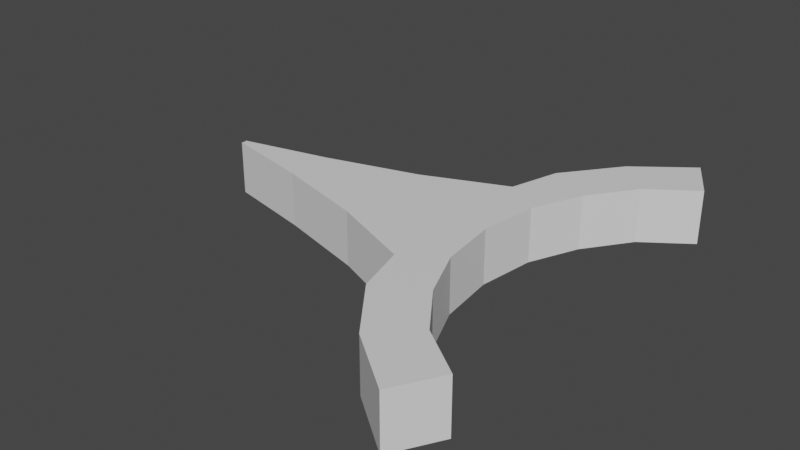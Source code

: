 # Source: PointerMesh.blend  (saved by Blender 3.0.42; exported with 4.5.12 LTS)
import bpy
from mathutils import Matrix  # noqa: F401  (used for matrix-valued properties, if any)

bpy.ops.wm.read_factory_settings(use_empty=True)
scene = bpy.context.scene
scene.name = 'Scene'

# ---- collections
col_collection = bpy.data.collections.new('Collection'); scene.collection.children.link(col_collection)

# ---- materials (node trees are filled in below, after node groups)
mat_pointermat = bpy.data.materials.new('PointerMat')
mat_pointermat.use_transparent_shadow = False

# ---- material node trees
mat_pointermat.use_nodes = True; mat_pointermat.node_tree.nodes.clear()
_N = mat_pointermat.node_tree.nodes; _L = mat_pointermat.node_tree.links
n0 = _N.new('ShaderNodeBsdfPrincipled'); n0.name = 'Principled BSDF'; n0.location = (10, 300)
n0.distribution = 'GGX'
n0.subsurface_method = 'RANDOM_WALK_SKIN'
n0.inputs[3].default_value = 1.45
n0.inputs[27].default_value = (0.0, 0.0, 0.0, 1.0)
n0.inputs[28].default_value = 1.0
n1 = _N.new('ShaderNodeOutputMaterial'); n1.name = 'Material Output'; n1.location = (300, 300)
_L.new(n0.outputs[0], n1.inputs[0])
n1.is_active_output = True

# ---- world
world_world = bpy.data.worlds.new('World'); scene.world = world_world
world_world.use_nodes = True; world_world.node_tree.nodes.clear()
_N = world_world.node_tree.nodes; _L = world_world.node_tree.links
n0 = _N.new('ShaderNodeOutputWorld'); n0.name = 'World Output'; n0.location = (300, 300)
n1 = _N.new('ShaderNodeBackground'); n1.name = 'Background'; n1.location = (10, 300)
n1.inputs[0].default_value = (0.05088, 0.05088, 0.05088, 1.0)
_L.new(n1.outputs[0], n0.inputs[0])
n0.is_active_output = True
world_world.color = (0.05088, 0.05088, 0.05088)
world_world.use_sun_shadow = False
world_world.sun_shadow_jitter_overblur = 0.0

# ---- meshes
me_cylinder = bpy.data.meshes.new('Cylinder')
me_cylinder.from_pydata([(0.0, 1.961, -0.1938), (0.0, 1.961, 0.1938), (-1.336, 1.19, -0.1938), (-1.336, 1.19, 0.1938), (-0.7716, 1.755, -0.1938), (-0.7716, 1.755, 0.1938), (0.0, 2.334, -0.1938), (0.0, 2.334, 0.1938), (-1.659, 1.376, -0.1938), (-1.659, 1.376, 0.1938), (-0.9576, 2.077, -0.1938), (-0.9576, 2.077, 0.1938), (-0.5974, 2.177, -0.1938), (-0.5974, 2.177, 0.1938), (-0.4139, 1.908, -0.1938), (-0.4139, 1.908, 0.1938), (-0.02074, 4.075, -0.1938), (0.0, 4.069, -0.1938), (0.0, 4.069, 0.1938), (-0.02074, 4.075, 0.1938), (-0.3554, 2.767, 0.1938), (-0.1684, 3.429, 0.1938), (-0.1684, 3.429, -0.1938), (-0.3554, 2.767, -0.1938), (0.0, 3.491, -0.1938), (0.0, 2.912, -0.1938), (0.0, 2.912, 0.1938), (0.0, 3.491, 0.1938), (-1.356, 1.773, -0.1938), (-1.356, 1.773, 0.1938), (-1.101, 1.519, -0.1938), (-1.101, 1.519, 0.1938)], [], [(31, 3, 2, 30), (28, 29, 11, 10), (22, 21, 19, 16), (15, 5, 4, 14), (30, 2, 8, 28), (31, 5, 11, 29), (14, 4, 10, 12), (15, 1, 7, 13), (5, 15, 13, 11), (0, 14, 12, 6), (1, 15, 14, 0), (10, 11, 13, 12), (16, 19, 18, 17), (24, 22, 16, 17), (21, 27, 18, 19), (13, 7, 26, 20), (20, 26, 27, 21), (6, 12, 23, 25), (25, 23, 22, 24), (12, 13, 20, 23), (23, 20, 21, 22), (3, 31, 29, 9), (4, 30, 28, 10), (8, 9, 29, 28), (5, 31, 30, 4), (8, 2, 3, 9)])
_uv = me_cylinder.uv_layers.new(name='UVMap')
_uv.uv.foreach_set('vector', [0.1179, 0.3821, 0.08254, 0.3467, 0.5825, 0.3467, 0.6179, 0.3821, 0.125, 0.5, 0.125, 1.0, 0.08333, 1.0, 0.08333, 0.5, 0.0223, 0.5, 0.0223, 1.0, 0.001193, 1.0, 0.001193, 0.5, 0.1945, 0.4285, 0.1533, 0.4175, 0.6533, 0.4175, 0.6945, 0.4285, 0.6179, 0.3821, 0.5825, 0.3467, 0.5422, 0.37, 0.5861, 0.4139, 0.1179, 0.3821, 0.1533, 0.4175, 0.13, 0.4578, 0.08608, 0.4139, 0.6945, 0.4285, 0.6533, 0.4175, 0.63, 0.4578, 0.6571, 0.4651, 0.1945, 0.4285, 0.25, 0.4434, 0.25, 0.49, 0.1571, 0.4651, 0.1533, 0.4175, 0.1945, 0.4285, 0.1571, 0.4651, 0.13, 0.4578, 0.75, 0.4434, 0.6945, 0.4285, 0.6571, 0.4651, 0.75, 0.49, 0.25, 0.4434, 0.1945, 0.4285, 0.6945, 0.4285, 0.75, 0.4434, 0.08333, 0.5, 0.08333, 1.0, 0.06451, 1.0, 0.06451, 0.5, 0.001193, 0.5, 0.001193, 1.0, 7.451e-08, 1.0, 7.451e-08, 0.5, 0.75, 0.49, 0.7179, 0.4814, 0.7483, 0.4895, 0.75, 0.49, 0.2179, 0.4814, 0.25, 0.49, 0.25, 0.49, 0.2483, 0.4895, 0.1571, 0.4651, 0.25, 0.49, 0.25, 0.49, 0.1875, 0.4733, 0.1875, 0.4733, 0.25, 0.49, 0.25, 0.49, 0.2179, 0.4814, 0.75, 0.49, 0.6571, 0.4651, 0.6875, 0.4733, 0.75, 0.49, 0.75, 0.49, 0.6875, 0.4733, 0.7179, 0.4814, 0.75, 0.49, 0.06451, 0.5, 0.06451, 1.0, 0.04341, 1.0, 0.04341, 0.5, 0.04341, 0.5, 0.04341, 1.0, 0.0223, 1.0, 0.0223, 0.5, 0.08254, 0.3467, 0.1179, 0.3821, 0.08608, 0.4139, 0.04215, 0.37, 0.6533, 0.4175, 0.6179, 0.3821, 0.5861, 0.4139, 0.63, 0.4578, 0.1667, 0.5, 0.1667, 1.0, 0.125, 1.0, 0.125, 0.5, 0.1533, 0.4175, 0.1179, 0.3821, 0.6179, 0.3821, 0.6533, 0.4175, 0.5422, 0.37, 0.5825, 0.3467, 0.08254, 0.3467, 0.04215, 0.37])
me_cylinder.materials.append(mat_pointermat)
me_cylinder.use_remesh_fix_poles = True
me_cylinder.use_remesh_preserve_attributes = False
me_cylinder.update()

# ---- objects
ob_cylinder = bpy.data.objects.new('Cylinder', me_cylinder)

# ---- transforms, parenting, visibility, modifiers, constraints
ob_cylinder.location = (0.0, 0.0, 0.0)
ob_cylinder.rotation_euler = (0.0, -0.0, 1.571)
_m = ob_cylinder.modifiers.new('Mirror', 'MIRROR')
_m.use_clip = True

# ---- collection membership
col_collection.objects.link(ob_cylinder)

# ---- scene / render settings (as saved in the file)
scene.frame_start = 1; scene.frame_end = 250; scene.frame_set(1)
scene.render.engine = 'BLENDER_EEVEE_NEXT'
scene.cycles.sampling_pattern = 'TABULATED_SOBOL'
scene.cycles.use_light_tree = False
scene.view_settings.view_transform = 'Filmic'
bpy.context.view_layer.update()

# ---- added for rendering (the .blend has no active camera and no usable light): camera, sun
cam_auto = bpy.data.cameras.new('AutoCamera')
cam_auto.lens = 50.0
cam_auto.sensor_width = 36.0
cam_auto.clip_end = 1000.0
ob_auto_camera = bpy.data.objects.new('AutoCamera', cam_auto)
scene.collection.objects.link(ob_auto_camera)
ob_auto_camera.location = (1.45115, -4.90048, 3.26699)
ob_auto_camera.rotation_euler = (1.09748, -7.21219e-08, 0.694738)
scene.camera = ob_auto_camera
light_auto_sun = bpy.data.lights.new('AutoSun', 'SUN')
light_auto_sun.energy = 3.0
light_auto_sun.angle = 0.0523599
ob_auto_sun = bpy.data.objects.new('AutoSun', light_auto_sun)
scene.collection.objects.link(ob_auto_sun)
ob_auto_sun.rotation_euler = (0.872665, 0.174533, 0.523599)
bpy.context.view_layer.update()
